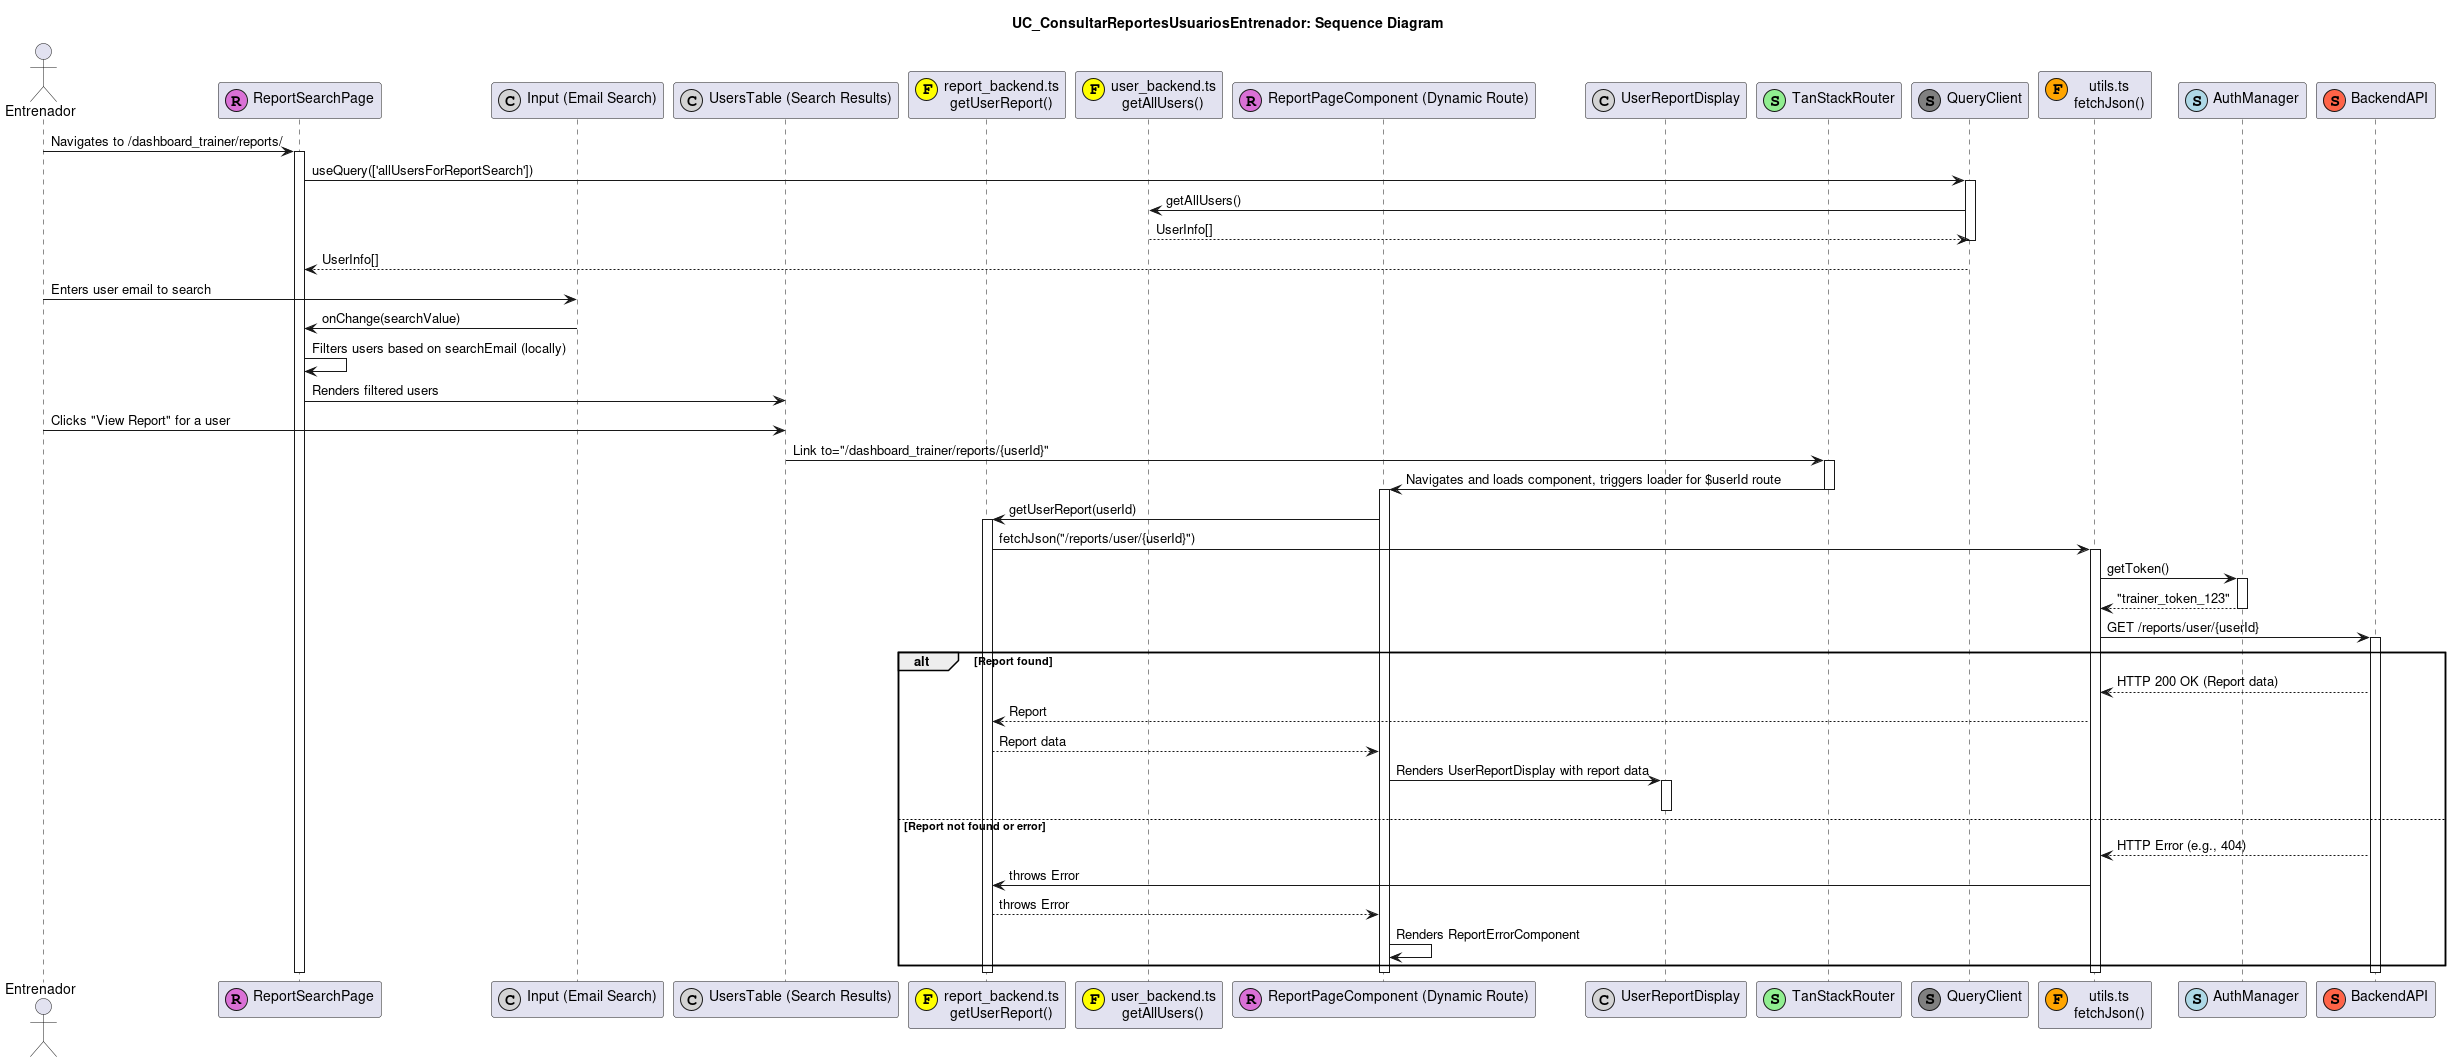

The diagram above was rendered by PlantUML. Its source (embedded in the PNG):
@startuml
title UC_ConsultarReportesUsuariosEntrenador: Sequence Diagram

actor "Entrenador" as Trainer
participant "ReportSearchPage" as ReportSearch <<(R,orchid)>>
participant "Input (Email Search)" as EmailInput <<(C,lightgrey)>>
participant "UsersTable (Search Results)" as ResultsTable <<(C,lightgrey)>>
participant "report_backend.ts\ngetUserReport()" as ReportBackend <<(F,yellow)>>
participant "user_backend.ts\ngetAllUsers()" as UserListBackend <<(F,yellow)>>
participant "ReportPageComponent (Dynamic Route)" as ReportPage <<(R,orchid)>>
participant "UserReportDisplay" as ReportDisplay <<(C,lightgrey)>>
participant "TanStackRouter" as Router <<(S,lightgreen)>>
participant "QueryClient" as QueryClient <<(S,grey)>>
participant "utils.ts\nfetchJson()" as FetchUtil <<(F,orange)>>
participant "AuthManager" as AuthMgr <<(S,lightblue)>>
participant "BackendAPI" as API <<(S,tomato)>>

Trainer -> ReportSearch : Navigates to /dashboard_trainer/reports/
activate ReportSearch
ReportSearch -> QueryClient : useQuery(['allUsersForReportSearch'])
activate QueryClient
QueryClient -> UserListBackend : getAllUsers()
' ... fetchJson to get all users ... '
UserListBackend --> QueryClient : UserInfo[]
deactivate QueryClient
QueryClient --> ReportSearch : UserInfo[]

Trainer -> EmailInput : Enters user email to search
EmailInput -> ReportSearch : onChange(searchValue)
ReportSearch -> ReportSearch : Filters users based on searchEmail (locally)
ReportSearch -> ResultsTable : Renders filtered users

Trainer -> ResultsTable : Clicks "View Report" for a user
ResultsTable -> Router : Link to="/dashboard_trainer/reports/{userId}"
activate Router
Router -> ReportPage : Navigates and loads component, triggers loader for $userId route
deactivate Router
activate ReportPage

ReportPage -> ReportBackend : getUserReport(userId)
activate ReportBackend
ReportBackend -> FetchUtil : fetchJson("/reports/user/{userId}")
activate FetchUtil
FetchUtil -> AuthMgr : getToken()
activate AuthMgr
AuthMgr --> FetchUtil : "trainer_token_123"
deactivate AuthMgr
FetchUtil -> API : GET /reports/user/{userId}
activate API
alt Report found
  API --> FetchUtil : HTTP 200 OK (Report data)
  FetchUtil --> ReportBackend : Report
  ReportBackend --> ReportPage : Report data
  ReportPage -> ReportDisplay : Renders UserReportDisplay with report data
  activate ReportDisplay
  deactivate ReportDisplay
else Report not found or error
  API --> FetchUtil : HTTP Error (e.g., 404)
  FetchUtil -> ReportBackend : throws Error
  ReportBackend --> ReportPage  : throws Error
  ReportPage -> ReportPage : Renders ReportErrorComponent
end
deactivate API
deactivate FetchUtil
deactivate ReportBackend
deactivate ReportPage
deactivate ReportSearch
@enduml